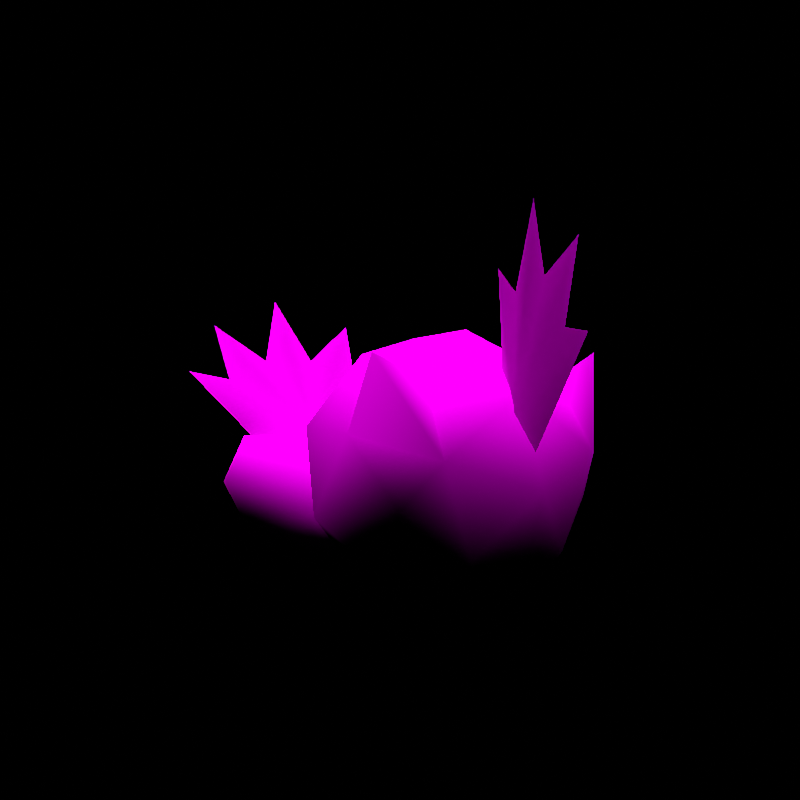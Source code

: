# Source: rumble-quilava.blend  (saved by Blender 2.82.7; exported with 4.5.12 LTS)
import bpy
from mathutils import Matrix  # noqa: F401  (used for matrix-valued properties, if any)

bpy.ops.wm.read_factory_settings(use_empty=True)
scene = bpy.context.scene
scene.name = 'regice'

# ---- collections
col_don_t_render_me = bpy.data.collections.new("Don't Render Me"); scene.collection.children.link(col_don_t_render_me)

# ---- images (referenced by path relative to the original .blend; pixels are not part of the script)
import os
ASSET_DIR = os.environ.get("B2B_ASSET_DIR", "")  # directory of the original .blend (textures are referenced by path, not embedded)
HERE = os.path.dirname(os.path.abspath(__file__))  # packed textures are extracted next to this script under _unpacked/

def load_image(name, relpath, width, height, colorspace="sRGB"):
    """Load a texture the original file referenced (path relative to the .blend, or extracted next to this script)."""
    p = next((c for c in (os.path.join(HERE, relpath), os.path.join(ASSET_DIR, relpath)) if relpath and os.path.exists(c)), "")
    if p:
        img = bpy.data.images.load(p, check_existing=True)
        img.name = name
    else:  # same state as the original file: an image datablock whose file is absent (Cycles renders it pink)
        img = bpy.data.images.new(name, width, height)
        img.source = "FILE"
        img.filepath = "//" + (relpath or name)
    img.colorspace_settings.name = colorspace
    return img
img_pii_magumarasi_1_png = load_image('Pii_MAGUMARASI_1.png', 'Pii_MAGUMARASI_1.png', 1024, 1024, 'sRGB')

# ---- materials (node trees are filled in below, after node groups)
mat_pii_magumarasi_1 = bpy.data.materials.new('Pii_MAGUMARASI_1')
mat_pii_magumarasi_1.use_backface_culling = True
mat_pii_magumarasi_1.use_transparent_shadow = False
mat_pii_magumarasi_1.diffuse_color = (0.4718, 0.5317, 0.6871, 1.0)

# ---- material node trees
mat_pii_magumarasi_1.use_nodes = True; mat_pii_magumarasi_1.node_tree.nodes.clear()
_N = mat_pii_magumarasi_1.node_tree.nodes; _L = mat_pii_magumarasi_1.node_tree.links
n0 = _N.new('ShaderNodeOutputMaterial'); n0.name = 'Material Output'; n0.location = (300, 300)
n1 = _N.new('ShaderNodeBsdfPrincipled'); n1.name = 'Principled BSDF'; n1.location = (10, 300)
n1.distribution = 'GGX'
n1.subsurface_method = 'BURLEY'
n1.inputs[2].default_value = 0.0
n1.inputs[3].default_value = 1.45
n1.inputs[13].default_value = 0.0
n1.inputs[27].default_value = (0.0, 0.0, 0.0, 1.0)
n1.inputs[28].default_value = 1.0
n2 = _N.new('ShaderNodeTexImage'); n2.name = 'Image Texture'; n2.location = (-280, 280)
n2.image = img_pii_magumarasi_1_png
n2.interpolation = 'Closest'
_L.new(n1.outputs[0], n0.inputs[0])
_L.new(n2.outputs[0], n1.inputs[0])
n0.is_active_output = True

# ---- world
world_world = bpy.data.worlds.new('World'); scene.world = world_world
world_world.use_nodes = True; world_world.node_tree.nodes.clear()
_N = world_world.node_tree.nodes; _L = world_world.node_tree.links
n0 = _N.new('ShaderNodeOutputWorld'); n0.name = 'World Output'; n0.location = (300, 300)
n1 = _N.new('ShaderNodeBackground'); n1.name = 'Background'; n1.location = (10, 300)
n1.inputs[0].default_value = (0.05088, 0.05088, 0.05088, 1.0)
n1.inputs[1].default_value = 0.0
_L.new(n1.outputs[0], n0.inputs[0])
n0.is_active_output = True
world_world.color = (0.05088, 0.05088, 0.05088)
world_world.use_sun_shadow = False
world_world.sun_shadow_jitter_overblur = 0.0

# ---- cameras
cam_camera = bpy.data.cameras.new('Camera')
cam_camera.clip_end = 2e+04

# ---- lights
light_sun = bpy.data.lights.new('Sun', 'SUN')
light_sun.specular_factor = 0.0
light_sun.transmission_factor = 0.0
light_sun.use_shadow = False
light_sun.angle = 0.7854
light_sun.energy = 5.0
light_sun.shadow_soft_size = 0.25

# ---- meshes
me_quilava = bpy.data.meshes.new('QUILAVA')
me_quilava.from_pydata([(0.0, 0.07617, 0.1057), (-0.1956, -0.03231, 0.1137), (-0.2163, 0.1714, 0.1229), (-0.07344, -0.1298, 0.01083), (-0.09184, 0.3435, 0.0), (0.0, -0.2585, 0.1156), (0.0, 0.436, 0.1355), (0.07344, -0.1298, 0.01083), (0.09184, 0.3435, 0.0), (0.1956, -0.03231, 0.1137), (0.2163, 0.1714, 0.1229), (0.0, 0.2867, 0.3166), (0.2086, 0.4309, 0.6672), (0.1958, 0.3592, 0.519), (0.07071, 0.3911, 0.568), (0.3156, 0.3493, 0.5418), (0.0, 0.4783, 0.7401), (0.1554, 0.2702, 0.3537), (-0.07071, 0.3911, 0.568), (-0.2086, 0.4309, 0.6672), (-0.1958, 0.3592, 0.519), (-0.3156, 0.3493, 0.5418), (-0.1554, 0.2702, 0.3537), (0.0, 0.2258, 0.3562), (-0.02784, -0.6719, 0.4666), (-6.941e-17, -0.5817, 0.7651), (-4.43e-17, -0.5979, 0.5537), (-6.528e-17, -0.6402, 0.7137), (-8.97e-17, -0.6969, 0.8976), (-7.193e-17, -0.732, 0.741), (-8.438e-17, -0.8325, 0.8135), (-6.172e-17, -0.7945, 0.6384), (-6.31e-17, -0.8609, 0.6299), (-2.772e-17, -0.704, 0.3857), (0.02784, -0.6719, 0.4666), (-0.2138, -0.1465, 0.2101), (-0.1728, -0.1304, 0.313), (-0.2364, 0.3075, 0.2476), (0.0, -0.2569, 0.2101), (-0.191, 0.2752, 0.3702), (0.0, -0.2399, 0.296), (0.0, -0.09958, 0.3488), (0.2138, -0.1465, 0.2101), (0.191, 0.2752, 0.3702), (0.0, 0.436, 0.2476), (0.0, 0.3702, 0.3385), (0.1728, -0.1304, 0.313), (0.2364, 0.3075, 0.2476), (0.191, -0.3463, 0.587), (0.2819, -0.262, 0.4274), (0.118, -0.1491, 0.5012), (0.2955, -0.4686, 0.4249), (-4.06e-17, -0.2616, 0.6235), (0.1742, -0.5663, 0.5345), (-5.009e-17, -0.4682, 0.64), (-0.118, -0.1491, 0.5012), (-0.191, -0.3463, 0.587), (-0.1742, -0.5663, 0.5345), (-0.2955, -0.4686, 0.4249), (-0.2819, -0.262, 0.4274), (-4.154e-17, -0.6658, 0.5107), (0.191, -0.666, 0.3778), (-2.017e-17, -0.7334, 0.3149), (-0.191, -0.666, 0.3778), (0.2894, -0.5559, 0.5909), (-0.2894, -0.5559, 0.5909), (0.118, -0.6517, 0.172), (1.396e-18, -0.6772, 0.1542), (0.309, -0.3469, 0.239), (2.061e-17, -0.5981, 0.01972), (0.191, -0.1495, 0.2861), (-0.191, -0.1495, 0.2861), (-7.387e-19, -0.08211, 0.3491), (1.713e-17, -0.1326, 0.1871), (0.1766, -0.2399, 0.1248), (2.674e-17, -0.2955, 0.05951), (-0.1766, -0.2399, 0.1248), (-0.07288, -0.424, 0.02058), (0.07288, -0.424, 0.02058), (-0.2413, -0.5782, 0.2743), (0.2413, -0.5782, 0.2743), (0.191, -0.5046, 0.08142), (-0.309, -0.3469, 0.239), (-0.191, -0.5046, 0.08142), (-0.118, -0.6517, 0.172)], [], [(0, 1, 2), (0, 3, 1), (0, 2, 4), (0, 5, 3), (0, 4, 6), (0, 7, 5), (0, 6, 8), (0, 9, 7), (0, 8, 10), (0, 10, 9), (11, 12, 13), (11, 14, 12), (11, 13, 15), (11, 16, 14), (11, 15, 17), (11, 18, 16), (11, 19, 18), (11, 20, 19), (11, 21, 20), (11, 22, 21), (23, 13, 12), (23, 15, 13), (23, 12, 14), (23, 17, 15), (23, 14, 16), (23, 16, 18), (23, 18, 19), (23, 19, 20), (23, 20, 21), (23, 21, 22), (24, 25, 26), (24, 27, 25), (24, 28, 27), (24, 29, 28), (24, 30, 29), (24, 31, 30), (24, 32, 31), (24, 33, 32), (34, 26, 25), (34, 25, 27), (34, 27, 28), (34, 28, 29), (34, 29, 30), (34, 30, 31), (34, 31, 32), (34, 32, 33), (35, 36, 37), (35, 38, 36), (35, 37, 2), (35, 5, 38), (35, 2, 1), (35, 3, 5), (35, 1, 3), (36, 39, 37), (36, 38, 40), (36, 41, 39), (36, 40, 41), (2, 37, 4), (5, 42, 38), (5, 7, 42), (39, 41, 43), (39, 44, 37), (39, 43, 45), (39, 45, 44), (45, 43, 44), (40, 38, 46), (40, 46, 41), (41, 46, 43), (38, 42, 46), (4, 37, 6), (37, 44, 6), (7, 9, 42), (43, 46, 47), (43, 47, 44), (44, 47, 6), (46, 42, 47), (9, 10, 42), (42, 10, 47), (6, 47, 8), (8, 47, 10), (48, 49, 50), (48, 51, 49), (48, 50, 52), (48, 53, 51), (48, 52, 54), (48, 54, 53), (50, 55, 52), (54, 52, 56), (54, 56, 57), (52, 55, 56), (57, 56, 58), (55, 59, 56), (56, 59, 58), (60, 53, 54), (60, 61, 53), (60, 54, 57), (60, 62, 61), (60, 57, 63), (60, 63, 62), (53, 61, 64), (53, 64, 51), (57, 65, 63), (57, 58, 65), (62, 66, 61), (62, 63, 84), (62, 67, 66), (62, 84, 67), (51, 68, 49), (58, 59, 82), (66, 67, 69), (66, 69, 81), (67, 84, 69), (68, 70, 49), (59, 71, 82), (59, 55, 71), (84, 83, 69), (70, 50, 49), (70, 72, 50), (72, 71, 55), (72, 55, 50), (73, 70, 74), (73, 72, 70), (73, 74, 75), (73, 71, 72), (73, 75, 76), (73, 76, 71), (70, 68, 74), (75, 77, 76), (75, 74, 78), (75, 78, 77), (71, 76, 82), (68, 81, 74), (76, 83, 82), (78, 74, 81), (78, 81, 69), (78, 69, 77), (69, 83, 77), (83, 76, 77), (63, 79, 84), (63, 58, 79), (61, 66, 80), (61, 80, 51), (64, 61, 51), (65, 58, 63), (68, 80, 81), (80, 66, 81), (51, 80, 68), (82, 83, 79), (79, 83, 84), (82, 79, 58)])
me_quilava.polygons.foreach_set('use_smooth', [True] * 150)
_k = set([(12, 13), (12, 14), (13, 15), (14, 16), (15, 17), (16, 18), (18, 19), (19, 20), (20, 21), (21, 22), (25, 26), (25, 27), (27, 28), (28, 29), (29, 30), (30, 31), (31, 32), (32, 33)])
me_quilava.attributes.new('sharp_edge', 'BOOLEAN', 'EDGE').data.foreach_set('value', [ (min(e.vertices), max(e.vertices)) in _k for e in me_quilava.edges])
_uv = me_quilava.uv_layers.new(name='UVMap')
_uv.uv.foreach_set('vector', [0.2437, 0.4882, 0.2437, 0.4882, 0.2437, 0.4882, 0.2437, 0.4882, 0.2437, 0.4882, 0.2437, 0.4882, 0.2437, 0.4882, 0.2437, 0.4882, 0.2437, 0.4882, 0.2437, 0.4882, 0.2437, 0.4882, 0.2437, 0.4882, 0.2437, 0.4882, 0.2437, 0.4882, 0.2437, 0.4882, 0.2437, 0.4882, 0.2437, 0.4882, 0.2437, 0.4882, 0.2437, 0.4882, 0.2437, 0.4882, 0.2437, 0.4882, 0.2437, 0.4882, 0.2437, 0.4882, 0.2437, 0.4882, 0.2437, 0.4882, 0.2437, 0.4882, 0.2437, 0.4882, 0.2437, 0.4882, 0.2437, 0.4882, 0.2437, 0.4882, 0.01619, 0.37, 0.01619, 0.3266, 0.01619, 0.3209, 0.01619, 0.37, 0.01619, 0.3209, 0.01619, 0.3266, 0.01619, 0.37, 0.01619, 0.3209, 0.01619, 0.3266, 0.01619, 0.37, 0.01619, 0.3266, 0.01619, 0.3209, 0.01619, 0.37, 0.01619, 0.3266, 0.01619, 0.3209, 0.01619, 0.37, 0.01619, 0.3209, 0.01619, 0.3266, 0.01619, 0.37, 0.01619, 0.3266, 0.01619, 0.3209, 0.01619, 0.37, 0.01619, 0.3209, 0.01619, 0.3266, 0.01619, 0.37, 0.01619, 0.3266, 0.01619, 0.3209, 0.01619, 0.37, 0.01619, 0.3209, 0.01619, 0.3266, 0.01619, 0.37, 0.01619, 0.3209, 0.01619, 0.3266, 0.01619, 0.37, 0.01619, 0.3266, 0.01619, 0.3209, 0.01619, 0.37, 0.01619, 0.3266, 0.01619, 0.3209, 0.01619, 0.37, 0.01619, 0.3209, 0.01619, 0.3266, 0.01619, 0.37, 0.01619, 0.3209, 0.01619, 0.3266, 0.01619, 0.37, 0.01619, 0.3266, 0.01619, 0.3209, 0.01619, 0.37, 0.01619, 0.3209, 0.01619, 0.3266, 0.01619, 0.37, 0.01619, 0.3266, 0.01619, 0.3209, 0.01619, 0.37, 0.01619, 0.3209, 0.01619, 0.3266, 0.01619, 0.37, 0.01619, 0.3266, 0.01619, 0.3209, 0.01619, 0.37, 0.01619, 0.3266, 0.01619, 0.3209, 0.01619, 0.37, 0.01619, 0.3209, 0.01619, 0.3266, 0.01619, 0.37, 0.01619, 0.3266, 0.01619, 0.3209, 0.01619, 0.37, 0.01619, 0.3209, 0.01619, 0.3266, 0.01619, 0.37, 0.01619, 0.3266, 0.01619, 0.3209, 0.01619, 0.37, 0.01619, 0.3209, 0.01619, 0.3266, 0.01619, 0.37, 0.01619, 0.3266, 0.01619, 0.3209, 0.01619, 0.37, 0.01619, 0.3209, 0.01619, 0.3266, 0.01619, 0.37, 0.01619, 0.3209, 0.01619, 0.3266, 0.01619, 0.37, 0.01619, 0.3266, 0.01619, 0.3209, 0.01619, 0.37, 0.01619, 0.3209, 0.01619, 0.3266, 0.01619, 0.37, 0.01619, 0.3266, 0.01619, 0.3209, 0.01619, 0.37, 0.01619, 0.3209, 0.01619, 0.3266, 0.01619, 0.37, 0.01619, 0.3266, 0.01619, 0.3209, 0.01619, 0.37, 0.01619, 0.3209, 0.01619, 0.3266, 0.01619, 0.37, 0.01619, 0.3266, 0.01619, 0.3209, 0.04044, 0.4734, 0.04697, 0.3897, 0.206, 0.4429, 0.04044, 0.4734, 0.0, 0.4734, 0.04697, 0.3897, 0.04044, 0.4734, 0.206, 0.4429, 0.1506, 0.5444, 0.04044, 0.4734, 0.0, 0.5504, 0.0, 0.4734, 0.04044, 0.4734, 0.1506, 0.5444, 0.0869, 0.5519, 0.04044, 0.4734, 0.03139, 0.6424, 0.0, 0.5504, 0.04044, 0.4734, 0.0869, 0.5519, 0.03139, 0.6424, 0.04697, 0.3897, 0.1928, 0.3431, 0.206, 0.4429, 0.04697, 0.3897, 0.0, 0.4734, 0.0, 0.4035, 0.04697, 0.3897, 0.08193, 0.367, 0.1928, 0.3431, 0.04697, 0.3897, 0.0, 0.4035, 0.08193, 0.367, 0.1506, 0.5444, 0.206, 0.4429, 0.226, 0.6444, 0.0, 0.5504, 0.04044, 0.4734, 0.0, 0.4734, 0.0, 0.5504, 0.03139, 0.6424, 0.04044, 0.4734, 0.1928, 0.3431, 0.08193, 0.367, 0.1928, 0.3431, 0.1928, 0.3431, 0.25, 0.4429, 0.206, 0.4429, 0.1928, 0.3431, 0.1928, 0.3431, 0.2315, 0.369, 0.1928, 0.3431, 0.2315, 0.369, 0.25, 0.4429, 0.2315, 0.369, 0.1928, 0.3431, 0.25, 0.4429, 0.0, 0.4035, 0.0, 0.4734, 0.04697, 0.3897, 0.0, 0.4035, 0.04697, 0.3897, 0.08193, 0.367, 0.08193, 0.367, 0.04697, 0.3897, 0.1928, 0.3431, 0.0, 0.4734, 0.04044, 0.4734, 0.04697, 0.3897, 0.226, 0.6444, 0.206, 0.4429, 0.25, 0.5342, 0.206, 0.4429, 0.25, 0.4429, 0.25, 0.5342, 0.03139, 0.6424, 0.0869, 0.5519, 0.04044, 0.4734, 0.1928, 0.3431, 0.04697, 0.3897, 0.206, 0.4429, 0.1928, 0.3431, 0.206, 0.4429, 0.25, 0.4429, 0.25, 0.4429, 0.206, 0.4429, 0.25, 0.5342, 0.04697, 0.3897, 0.04044, 0.4734, 0.206, 0.4429, 0.0869, 0.5519, 0.1506, 0.5444, 0.04044, 0.4734, 0.04044, 0.4734, 0.1506, 0.5444, 0.206, 0.4429, 0.25, 0.5342, 0.206, 0.4429, 0.226, 0.6444, 0.226, 0.6444, 0.206, 0.4429, 0.1506, 0.5444, 0.233, 0.1181, 0.233, 0.1181, 0.233, 0.1181, 0.233, 0.1181, 0.233, 0.1181, 0.233, 0.1181, 0.233, 0.1181, 0.233, 0.1181, 0.233, 0.1181, 0.233, 0.1181, 0.233, 0.1181, 0.233, 0.1181, 0.233, 0.1181, 0.233, 0.1181, 0.233, 0.1181, 0.233, 0.1181, 0.233, 0.1181, 0.233, 0.1181, 0.233, 0.1181, 0.233, 0.1181, 0.233, 0.1181, 0.233, 0.1181, 0.233, 0.1181, 0.233, 0.1181, 0.233, 0.1181, 0.233, 0.1181, 0.233, 0.1181, 0.233, 0.1181, 0.233, 0.1181, 0.233, 0.1181, 0.233, 0.1181, 0.233, 0.1181, 0.233, 0.1181, 0.233, 0.1181, 0.233, 0.1181, 0.233, 0.1181, 0.233, 0.1181, 0.233, 0.1181, 0.233, 0.1181, 0.09799, 0.412, 0.1372, 0.3838, 0.1941, 0.412, 0.09799, 0.412, 0.06828, 0.3215, 0.1372, 0.3838, 0.09799, 0.412, 0.1941, 0.412, 0.1372, 0.3838, 0.09799, 0.412, 0.03128, 0.3087, 0.06828, 0.3215, 0.09799, 0.412, 0.1372, 0.3838, 0.06828, 0.3215, 0.09799, 0.412, 0.06828, 0.3215, 0.03128, 0.3087, 0.1372, 0.3838, 0.06828, 0.3215, 0.1533, 0.4176, 0.1372, 0.3838, 0.1533, 0.4176, 0.1461, 0.2656, 0.1372, 0.3838, 0.1533, 0.4176, 0.06828, 0.3215, 0.1372, 0.3838, 0.1461, 0.2656, 0.1533, 0.4176, 0.03128, 0.3087, 0.02206, 0.1725, 0.06828, 0.3215, 0.03128, 0.3087, 0.06828, 0.3215, 0.02206, 0.1725, 0.03128, 0.3087, 0.007806, 0.1725, 0.02206, 0.1725, 0.03128, 0.3087, 0.02206, 0.1725, 0.007806, 0.1725, 0.1461, 0.2656, 0.1468, 0.08713, 0.217, 0.1752, 0.1461, 0.2656, 0.217, 0.1752, 0.1468, 0.08713, 0.02206, 0.1725, 0.007806, 0.1725, 0.001232, 0.03641, 0.02206, 0.1725, 0.001232, 0.03641, 0.05718, 0.0476, 0.007806, 0.1725, 0.02206, 0.1725, 0.001232, 0.03641, 0.1468, 0.08713, 0.2238, 0.02877, 0.217, 0.1752, 0.217, 0.1752, 0.2238, 0.02877, 0.1468, 0.08713, 0.217, 0.1752, 0.2719, 0.1752, 0.2238, 0.02877, 0.02206, 0.1725, 0.05718, 0.0476, 0.001232, 0.03641, 0.2238, 0.02877, 0.2719, 0.1752, 0.217, 0.1752, 0.2238, 0.02877, 0.2608, 0.04164, 0.2719, 0.1752, 0.2608, 0.04164, 0.2238, 0.02877, 0.2719, 0.1752, 0.2608, 0.04164, 0.2719, 0.1752, 0.2719, 0.1752, 0.006736, 0.01058, 0.006736, 0.01058, 0.006736, 0.01058, 0.006736, 0.01058, 0.006736, 0.01058, 0.006736, 0.01058, 0.006736, 0.01058, 0.006736, 0.01058, 0.006736, 0.01058, 0.006736, 0.01058, 0.006736, 0.01058, 0.006736, 0.01058, 0.006736, 0.01058, 0.006736, 0.01058, 0.006736, 0.01058, 0.006736, 0.01058, 0.006736, 0.01058, 0.006736, 0.01058, 0.006736, 0.01058, 0.006736, 0.01058, 0.006736, 0.01058, 0.006736, 0.01058, 0.006736, 0.01058, 0.006736, 0.01058, 0.006736, 0.01058, 0.006736, 0.01058, 0.006736, 0.01058, 0.006736, 0.01058, 0.006736, 0.01058, 0.006736, 0.01058, 0.006736, 0.01058, 0.006736, 0.01058, 0.006736, 0.01058, 0.006736, 0.01058, 0.006736, 0.01058, 0.006736, 0.01058, 0.006736, 0.01058, 0.006736, 0.01058, 0.006736, 0.01058, 0.1712, 0.003709, 0.2623, 0.0, 0.1624, 0.08507, 0.1712, 0.003709, 0.1624, 0.08507, 0.1065, 0.07389, 0.1712, 0.003709, 0.1065, 0.07389, 0.1712, 0.003709, 0.1065, 0.07389, 0.1624, 0.08507, 0.1712, 0.003709, 0.1624, 0.08507, 0.2623, 0.0, 0.1712, 0.003709, 0.009455, 0.2521, 0.009455, 0.2521, 0.009455, 0.2521, 0.009455, 0.2521, 0.009455, 0.2521, 0.009455, 0.2521, 0.009455, 0.2521, 0.009455, 0.2521, 0.009455, 0.2521, 0.009455, 0.2521, 0.009455, 0.2521, 0.009455, 0.2521, 0.2429, 0.3484, 0.1563, 0.2505, 0.2355, 0.1936, 0.2429, 0.3484, 0.2355, 0.1936, 0.1563, 0.2505, 0.9859, 0.252, 0.7022, 0.7749, 0.6172, 0.09694, 0.7022, 0.7749, 0.5, 0.5967, 0.6172, 0.09694, 0.9859, 0.9853, 0.7022, 0.7749, 0.9859, 0.252, 0.9859, 0.252, 0.6172, 0.09694, 0.7022, 0.7749, 0.7022, 0.7749, 0.6172, 0.09694, 0.5, 0.5967, 0.9859, 0.252, 0.7022, 0.7749, 0.9859, 0.9853])
me_quilava.materials.append(mat_pii_magumarasi_1)
me_quilava.use_remesh_fix_poles = True
me_quilava.use_remesh_preserve_attributes = False
me_quilava.use_mirror_vertex_groups = False
me_quilava.update()
me_quilava.normals_split_custom_set([tuple(v) for v in zip(*[iter([-3.608e-06, 0.0003978, -1.0, -0.8163, -0.06632, -0.5738, -0.8257, -0.04887, -0.562, -3.608e-06, 0.0003978, -1.0, 0.2559, -0.291, -0.9218, -0.8163, -0.06632, -0.5738, -3.608e-06, 0.0003978, -1.0, -0.8257, -0.04887, -0.562, 0.124, 0.5215, -0.8442, -3.608e-06, 0.0003978, -1.0, 0.003714, -0.8878, -0.4601, 0.2559, -0.291, -0.9218, -3.608e-06, 0.0003978, -1.0, 0.124, 0.5215, -0.8442, 4.69e-06, 0.9479, -0.3186, -3.608e-06, 0.0003978, -1.0, -0.1541, -0.4288, -0.8902, 0.003714, -0.8878, -0.4601, -3.608e-06, 0.0003978, -1.0, 4.69e-06, 0.9479, -0.3186, -0.124, 0.5215, -0.8442, -3.608e-06, 0.0003978, -1.0, 0.7939, -0.1233, -0.5954, -0.1541, -0.4288, -0.8902, -3.608e-06, 0.0003978, -1.0, -0.124, 0.5215, -0.8442, 0.8257, -0.04887, -0.562, -3.608e-06, 0.0003978, -1.0, 0.8257, -0.04887, -0.562, 0.7939, -0.1233, -0.5954, -7.689e-08, 0.887, -0.4618, 0.07063, 0.9071, -0.415, 0.1411, 0.8807, -0.4521, -7.689e-08, 0.887, -0.4618, 0.06893, 0.9143, -0.3991, 0.07063, 0.9071, -0.415, -7.689e-08, 0.887, -0.4618, 0.1411, 0.8807, -0.4521, 0.1829, 0.8507, -0.4928, -7.689e-08, 0.887, -0.4618, -4.24e-08, 0.9111, -0.4121, 0.06893, 0.9143, -0.3991, -7.689e-08, 0.887, -0.4618, 0.1829, 0.8507, -0.4928, 0.2135, 0.8222, -0.5277, -7.689e-08, 0.887, -0.4618, -0.06893, 0.9143, -0.3991, -4.24e-08, 0.9111, -0.4121, -7.689e-08, 0.887, -0.4618, -0.07063, 0.9071, -0.415, -0.06893, 0.9143, -0.3991, -7.689e-08, 0.887, -0.4618, -0.1413, 0.8806, -0.4523, -0.07063, 0.9071, -0.415, -7.689e-08, 0.887, -0.4618, -0.1829, 0.8507, -0.4928, -0.1413, 0.8806, -0.4523, -7.689e-08, 0.887, -0.4618, -0.2135, 0.8222, -0.5277, -0.1829, 0.8507, -0.4928, -3.866e-07, -0.8906, 0.4548, 0.06869, -0.8105, 0.5816, 0.009344, -0.8377, 0.5461, -3.866e-07, -0.8906, 0.4548, 0.009445, -0.8377, 0.546, 0.06869, -0.8105, 0.5816, -3.866e-07, -0.8906, 0.4548, 0.009344, -0.8377, 0.5461, 0.03537, -0.7936, 0.6075, -3.866e-07, -0.8906, 0.4548, 0.2732, -0.9475, 0.166, 0.009445, -0.8377, 0.546, -3.866e-07, -0.8906, 0.4548, 0.03537, -0.7936, 0.6075, 0.009469, -0.8377, 0.546, -3.866e-07, -0.8906, 0.4548, 0.009469, -0.8377, 0.546, -0.03542, -0.7936, 0.6074, -3.866e-07, -0.8906, 0.4548, -0.03542, -0.7936, 0.6074, -0.0093, -0.8377, 0.5461, -3.866e-07, -0.8906, 0.4548, -0.0093, -0.8377, 0.5461, -0.06869, -0.8105, 0.5816, -3.866e-07, -0.8906, 0.4548, -0.06869, -0.8105, 0.5816, -0.009443, -0.8377, 0.546, -3.866e-07, -0.8906, 0.4548, -0.009443, -0.8377, 0.546, -0.2732, -0.9475, 0.166, -0.9814, -0.1621, -0.1028, -0.9956, 0.05384, 0.07659, -0.9236, 0.3821, -0.02936, -0.9814, -0.1621, -0.1028, -0.988, 0.1214, 0.09576, -0.9956, 0.05384, 0.07659, -0.9814, -0.1621, -0.1028, -0.9979, 0.002787, 0.06462, -0.988, 0.1214, 0.09576, -0.9814, -0.1621, -0.1028, -0.9942, -0.06394, 0.08685, -0.9979, 0.002787, 0.06462, -0.9814, -0.1621, -0.1028, -0.997, -0.005548, 0.07745, -0.9942, -0.06394, 0.08685, -0.9814, -0.1621, -0.1028, -0.9791, -0.2029, 0.01382, -0.997, -0.005548, 0.07745, -0.9814, -0.1621, -0.1028, -0.9908, -0.1347, 0.01295, -0.9791, -0.2029, 0.01382, -0.9814, -0.1621, -0.1028, -0.9305, -0.3081, -0.198, -0.9908, -0.1347, 0.01295, 0.9814, -0.1621, -0.1028, 0.9236, 0.3821, -0.02936, 0.9956, 0.05384, 0.07659, 0.9814, -0.1621, -0.1028, 0.9956, 0.05384, 0.07659, 0.988, 0.1214, 0.09576, 0.9814, -0.1621, -0.1028, 0.988, 0.1214, 0.09576, 0.9979, 0.002787, 0.06462, 0.9814, -0.1621, -0.1028, 0.9979, 0.002787, 0.06462, 0.9942, -0.06394, 0.08685, 0.9814, -0.1621, -0.1028, 0.9942, -0.06394, 0.08685, 0.997, -0.005549, 0.07745, 0.9814, -0.1621, -0.1028, 0.997, -0.005549, 0.07745, 0.9791, -0.2029, 0.01382, 0.9814, -0.1621, -0.1028, 0.9791, -0.2029, 0.01382, 0.9908, -0.1347, 0.01295, 0.9814, -0.1621, -0.1028, 0.9908, -0.1347, 0.01295, 0.9305, -0.3081, -0.198, -0.8766, -0.4806, 0.02302, -0.7155, -0.31, 0.626, -0.9025, 0.4226, 0.08266, -0.8766, -0.4806, 0.02302, 6.054e-08, -0.9928, 0.1194, -0.7155, -0.31, 0.626, -0.8766, -0.4806, 0.02302, -0.9025, 0.4226, 0.08266, -0.8257, -0.04887, -0.562, -0.8766, -0.4806, 0.02302, 0.003714, -0.8878, -0.4601, 6.054e-08, -0.9928, 0.1194, -0.8766, -0.4806, 0.02302, -0.8257, -0.04887, -0.562, -0.8163, -0.06632, -0.5738, -0.8766, -0.4806, 0.02302, 0.2559, -0.291, -0.9218, 0.003714, -0.8878, -0.4601, -0.8766, -0.4806, 0.02302, -0.8163, -0.06632, -0.5738, 0.2559, -0.291, -0.9218, -0.7155, -0.31, 0.626, -0.5543, 0.05904, 0.8302, -0.9025, 0.4226, 0.08266, -0.7155, -0.31, 0.626, 6.054e-08, -0.9928, 0.1194, -2.23e-06, -0.8607, 0.5091, -0.7155, -0.31, 0.626, 5.638e-06, -0.1535, 0.9882, -0.5543, 0.05904, 0.8302, -0.7155, -0.31, 0.626, -2.23e-06, -0.8607, 0.5091, 5.638e-06, -0.1535, 0.9882, -0.8257, -0.04887, -0.562, -0.9025, 0.4226, 0.08266, 0.124, 0.5215, -0.8442, 0.003714, -0.8878, -0.4601, 0.8752, -0.483, 0.02711, 6.054e-08, -0.9928, 0.1194, 0.003714, -0.8878, -0.4601, -0.1541, -0.4288, -0.8902, 0.8752, -0.483, 0.02711, -0.5543, 0.05904, 0.8302, 5.638e-06, -0.1535, 0.9882, 0.5543, 0.05904, 0.8302, -0.5543, 0.05904, 0.8302, 4.196e-06, 0.9847, 0.1744, -0.9025, 0.4226, 0.08266, -0.5543, 0.05904, 0.8302, 0.5543, 0.05904, 0.8302, 1.349e-06, 0.5929, 0.8053, -0.5543, 0.05904, 0.8302, 1.349e-06, 0.5929, 0.8053, 4.196e-06, 0.9847, 0.1744, 1.349e-06, 0.5929, 0.8053, 0.5543, 0.05904, 0.8302, 4.196e-06, 0.9847, 0.1744, -2.23e-06, -0.8607, 0.5091, 6.054e-08, -0.9928, 0.1194, 0.7155, -0.31, 0.626, -2.23e-06, -0.8607, 0.5091, 0.7155, -0.31, 0.626, 5.638e-06, -0.1535, 0.9882, 5.638e-06, -0.1535, 0.9882, 0.7155, -0.31, 0.626, 0.5543, 0.05904, 0.8302, 6.054e-08, -0.9928, 0.1194, 0.8752, -0.483, 0.02711, 0.7155, -0.31, 0.626, 0.124, 0.5215, -0.8442, -0.9025, 0.4226, 0.08266, 4.69e-06, 0.9479, -0.3186, -0.9025, 0.4226, 0.08266, 4.196e-06, 0.9847, 0.1744, 4.69e-06, 0.9479, -0.3186, -0.1541, -0.4288, -0.8902, 0.7939, -0.1233, -0.5954, 0.8752, -0.483, 0.02711, 0.5543, 0.05904, 0.8302, 0.7155, -0.31, 0.626, 0.9019, 0.4232, 0.08685, 0.5543, 0.05904, 0.8302, 0.9019, 0.4232, 0.08685, 4.196e-06, 0.9847, 0.1744, 4.196e-06, 0.9847, 0.1744, 0.9019, 0.4232, 0.08685, 4.69e-06, 0.9479, -0.3186, 0.7155, -0.31, 0.626, 0.8752, -0.483, 0.02711, 0.9019, 0.4232, 0.08685, 0.7939, -0.1233, -0.5954, 0.8257, -0.04887, -0.562, 0.8752, -0.483, 0.02711, 0.8752, -0.483, 0.02711, 0.8257, -0.04887, -0.562, 0.9019, 0.4232, 0.08685, 4.69e-06, 0.9479, -0.3186, 0.9019, 0.4232, 0.08685, -0.124, 0.5215, -0.8442, -0.124, 0.5215, -0.8442, 0.9019, 0.4232, 0.08685, 0.8257, -0.04887, -0.562, 0.5738, 0.1154, 0.8108, 0.8601, 0.4203, 0.2889, 0.3583, 0.7812, 0.5112, 0.5738, 0.1154, 0.8108, 0.9728, 0.04187, 0.228, 0.8601, 0.4203, 0.2889, 0.5738, 0.1154, 0.8108, 0.3583, 0.7812, 0.5112, -2.682e-07, 0.4019, 0.9157, 0.5738, 0.1154, 0.8108, 0.3102, -0.4653, 0.829, 0.9728, 0.04187, 0.228, 0.5738, 0.1154, 0.8108, -2.682e-07, 0.4019, 0.9157, -2.234e-07, -0.2467, 0.9691, 0.5738, 0.1154, 0.8108, -2.234e-07, -0.2467, 0.9691, 0.3102, -0.4653, 0.829, 0.3583, 0.7812, 0.5112, -0.3583, 0.7812, 0.5112, -2.682e-07, 0.4019, 0.9157, -2.234e-07, -0.2467, 0.9691, -2.682e-07, 0.4019, 0.9157, -0.5738, 0.1154, 0.8108, -2.234e-07, -0.2467, 0.9691, -0.5738, 0.1154, 0.8108, -0.3102, -0.4653, 0.829, -2.682e-07, 0.4019, 0.9157, -0.3583, 0.7812, 0.5112, -0.5738, 0.1154, 0.8108, -0.3102, -0.4653, 0.829, -0.5738, 0.1154, 0.8108, -0.902, -0.2517, 0.3507, -0.3583, 0.7812, 0.5112, -0.8602, 0.4201, 0.289, -0.5738, 0.1154, 0.8108, -0.5738, 0.1154, 0.8108, -0.8602, 0.4201, 0.289, -0.902, -0.2517, 0.3507, -5.448e-08, -0.7904, 0.6126, 0.3102, -0.4653, 0.829, -2.234e-07, -0.2467, 0.9691, -5.448e-08, -0.7904, 0.6126, 0.5631, -0.821, 0.09479, 0.3102, -0.4653, 0.829, -5.448e-08, -0.7904, 0.6126, -2.234e-07, -0.2467, 0.9691, -0.3102, -0.4653, 0.829, -5.448e-08, -0.7904, 0.6126, -3.774e-06, -0.9997, 0.02561, 0.5631, -0.821, 0.09479, -5.448e-08, -0.7904, 0.6126, -0.3102, -0.4653, 0.829, -0.5631, -0.821, 0.09479, -5.448e-08, -0.7904, 0.6126, -0.5631, -0.821, 0.09479, -3.774e-06, -0.9997, 0.02561, 0.3102, -0.4653, 0.829, 0.5631, -0.821, 0.09479, 0.8671, -0.2631, 0.4231, 0.3102, -0.4653, 0.829, 0.8671, -0.2631, 0.4231, 0.9728, 0.04187, 0.228, -0.3102, -0.4653, 0.829, -0.867, -0.2631, 0.4231, -0.5631, -0.821, 0.09479, -0.3102, -0.4653, 0.829, -0.902, -0.2517, 0.3507, -0.867, -0.2631, 0.4231, -3.774e-06, -0.9997, 0.02561, 0.5271, -0.799, -0.2893, 0.5631, -0.821, 0.09479, -3.774e-06, -0.9997, 0.02561, -0.5631, -0.821, 0.09479, -0.4098, -0.853, -0.3231, -3.774e-06, -0.9997, 0.02561, -6.509e-08, -0.9079, -0.4193, 0.5271, -0.799, -0.2893, -3.774e-06, -0.9997, 0.02561, -0.4098, -0.853, -0.3231, -6.509e-08, -0.9079, -0.4193, 0.9728, 0.04187, 0.228, 0.9603, 0.2785, -0.01758, 0.8601, 0.4203, 0.2889, -0.902, -0.2517, 0.3507, -0.8602, 0.4201, 0.289, -0.9981, -0.04578, -0.0408, 0.5271, -0.799, -0.2893, -6.509e-08, -0.9079, -0.4193, -1.099e-06, -0.5164, -0.8564, 0.5271, -0.799, -0.2893, -1.099e-06, -0.5164, -0.8564, 0.6054, -0.5301, -0.5937, -6.509e-08, -0.9079, -0.4193, -0.4098, -0.853, -0.3231, -1.099e-06, -0.5164, -0.8564, 0.9603, 0.2785, -0.01758, 0.5771, 0.8012, -0.1586, 0.8601, 0.4203, 0.2889, -0.8602, 0.4201, 0.289, -0.5771, 0.8012, -0.1586, -0.9981, -0.04578, -0.0408, -0.8602, 0.4201, 0.289, -0.3583, 0.7812, 0.5112, -0.5771, 0.8012, -0.1586, -0.4098, -0.853, -0.3231, -0.4357, -0.3959, -0.8084, -1.099e-06, -0.5164, -0.8564, 0.5771, 0.8012, -0.1586, 0.3583, 0.7812, 0.5112, 0.8601, 0.4203, 0.2889, 0.5771, 0.8012, -0.1586, 6.082e-07, 0.9992, 0.03923, 0.3583, 0.7812, 0.5112, 6.082e-07, 0.9992, 0.03923, -0.5771, 0.8012, -0.1586, -0.3583, 0.7812, 0.5112, 6.082e-07, 0.9992, 0.03923, -0.3583, 0.7812, 0.5112, 0.3583, 0.7812, 0.5112, -2.293e-07, 0.8373, -0.5467, 0.5771, 0.8012, -0.1586, 0.5232, 0.4993, -0.6907, -2.293e-07, 0.8373, -0.5467, 6.082e-07, 0.9992, 0.03923, 0.5771, 0.8012, -0.1586, -2.293e-07, 0.8373, -0.5467, 0.5232, 0.4993, -0.6907, -1.194e-18, 0.4881, -0.8728, -2.293e-07, 0.8373, -0.5467, -0.5771, 0.8012, -0.1586, 6.082e-07, 0.9992, 0.03923, -2.293e-07, 0.8373, -0.5467, -1.194e-18, 0.4881, -0.8728, -0.5232, 0.4993, -0.6907, -2.293e-07, 0.8373, -0.5467, -0.5232, 0.4993, -0.6907, -0.5771, 0.8012, -0.1586, 0.5771, 0.8012, -0.1586, 0.9603, 0.2785, -0.01758, 0.5232, 0.4993, -0.6907, -1.194e-18, 0.4881, -0.8728, -0.2994, 0.123, -0.9462, -0.5232, 0.4993, -0.6907, -1.194e-18, 0.4881, -0.8728, 0.5232, 0.4993, -0.6907, 0.2994, 0.123, -0.9462, -1.194e-18, 0.4881, -0.8728, 0.2994, 0.123, -0.9462, -0.2994, 0.123, -0.9462, -0.5771, 0.8012, -0.1586, -0.5232, 0.4993, -0.6907, -0.9981, -0.04578, -0.0408, 0.9603, 0.2785, -0.01758, 0.6054, -0.5301, -0.5937, 0.5232, 0.4993, -0.6907, -0.5232, 0.4993, -0.6907, -0.4357, -0.3959, -0.8084, -0.9981, -0.04578, -0.0408, 0.2994, 0.123, -0.9462, 0.5232, 0.4993, -0.6907, 0.6054, -0.5301, -0.5937, 0.2994, 0.123, -0.9462, 0.6054, -0.5301, -0.5937, -1.099e-06, -0.5164, -0.8564, 0.2994, 0.123, -0.9462, -1.099e-06, -0.5164, -0.8564, -0.2994, 0.123, -0.9462, -1.099e-06, -0.5164, -0.8564, -0.4357, -0.3959, -0.8084, -0.2994, 0.123, -0.9462, -0.4357, -0.3959, -0.8084, -0.5232, 0.4993, -0.6907, -0.2994, 0.123, -0.9462, -0.5631, -0.821, 0.09479, -0.7588, -0.5744, -0.3071, -0.4098, -0.853, -0.3231, -0.5631, -0.821, 0.09479, -0.902, -0.2517, 0.3507, -0.7588, -0.5744, -0.3071, 0.5631, -0.821, 0.09479, 0.5271, -0.799, -0.2893, 0.7961, -0.5915, -0.1279, 0.5631, -0.821, 0.09479, 0.7961, -0.5915, -0.1279, 0.9728, 0.04187, 0.228, 0.8671, -0.2631, 0.4231, 0.5631, -0.821, 0.09479, 0.9728, 0.04187, 0.228, -0.867, -0.2631, 0.4231, -0.902, -0.2517, 0.3507, -0.5631, -0.821, 0.09479, 0.9603, 0.2785, -0.01758, 0.7961, -0.5915, -0.1279, 0.6054, -0.5301, -0.5937, 0.7961, -0.5915, -0.1279, 0.5271, -0.799, -0.2893, 0.6054, -0.5301, -0.5937, 0.9728, 0.04187, 0.228, 0.7961, -0.5915, -0.1279, 0.9603, 0.2785, -0.01758, -0.9981, -0.04578, -0.0408, -0.4357, -0.3959, -0.8084, -0.7588, -0.5744, -0.3071, -0.7588, -0.5744, -0.3071, -0.4357, -0.3959, -0.8084, -0.4098, -0.853, -0.3231, -0.9981, -0.04578, -0.0408, -0.7588, -0.5744, -0.3071, -0.902, -0.2517, 0.3507])] * 3)])
arm_armature = bpy.data.armatures.new('Armature')  # bones are not reproduced

# ---- objects
ob_sun = bpy.data.objects.new('Sun', light_sun)
ob_armature = bpy.data.objects.new('Armature', arm_armature)
ob_quilava = bpy.data.objects.new('QUILAVA', me_quilava)
ob_camera = bpy.data.objects.new('Camera', cam_camera)

# ---- transforms, parenting, visibility, modifiers, constraints
ob_sun.location = (-0.2567, -0.4105, -0.09083)
ob_sun.color = (0.8, 0.8, 0.8, 1.0)
ob_sun.hide_select = True
ob_sun.lineart.crease_threshold = 0.0
ob_armature.location = (0.0, 0.0, 0.0)
ob_armature.lineart.crease_threshold = 0.0
ob_quilava.parent = ob_armature
ob_quilava.location = (0.0, 0.0, 0.0)
ob_quilava.lineart.crease_threshold = 0.0
_vg = ob_quilava.vertex_groups.new(name='Head')
_vg.add([24, 25, 26, 27, 28, 29, 30, 31, 32, 33, 34, 48, 49, 50, 51, 52, 53, 54, 55, 56, 57, 58, 59, 60, 61, 62, 63, 64, 65, 66, 67, 68, 69, 70, 71, 72, 73, 74, 75, 76, 77, 78, 79, 80, 81, 82, 83, 84], 1.0, 'REPLACE')
_vg = ob_quilava.vertex_groups.new(name='RHand')
_vg.add([3], 1.0, 'REPLACE')
_vg = ob_quilava.vertex_groups.new(name='LHand')
_vg.add([7], 1.0, 'REPLACE')
_vg = ob_quilava.vertex_groups.new(name='RToe')
_vg.add([4], 1.0, 'REPLACE')
_vg = ob_quilava.vertex_groups.new(name='LToe')
_vg.add([8], 1.0, 'REPLACE')
_vg = ob_quilava.vertex_groups.new(name='Spine2')
_vg.add([0, 1, 5, 9, 35, 36, 38, 40, 41, 42, 46], 1.0, 'REPLACE')
_vg = ob_quilava.vertex_groups.new(name='Hips')
_vg.add([0, 2, 6, 10, 11, 12, 13, 14, 15, 16, 17, 18, 19, 20, 21, 22, 23, 37, 39, 43, 44, 45, 47], 1.0, 'REPLACE')
_m = ob_quilava.modifiers.new('Armature', 'ARMATURE')
_m.object = ob_armature
ob_camera.location = (-1.406, -2.433, 0.5873)
ob_camera.rotation_euler = (1.529, 0.0001237, -0.5618)
ob_camera.scale = (1.0, 1.0, 1.0)
ob_camera.lineart.crease_threshold = 0.0

# ---- collection membership
scene.collection.objects.link(ob_sun)
scene.collection.objects.link(ob_armature)
scene.collection.objects.link(ob_quilava)
col_don_t_render_me.objects.link(ob_camera)
def _layer_coll(name, lc=None):
    lc = lc or bpy.context.view_layer.layer_collection
    for c in lc.children:
        if c.name == name: return c
        r = _layer_coll(name, c)
        if r: return r
_layer_coll("Don't Render Me").exclude = True

# ---- scene / render settings (as saved in the file)
scene.camera = ob_camera
scene.frame_start = 1; scene.frame_end = 51; scene.frame_set(22)
scene.render.engine = 'BLENDER_EEVEE_NEXT'
scene.render.image_settings.compression = 30
scene.render.resolution_x = 600
scene.render.resolution_y = 600
scene.render.fps = 30
scene.render.filter_size = 0.01
scene.render.film_transparent = True
scene.cycles.samples = 64
scene.cycles.sampling_pattern = 'TABULATED_SOBOL'
scene.cycles.use_adaptive_sampling = False
scene.cycles.use_light_tree = False
scene.cycles.caustics_reflective = False
scene.cycles.caustics_refractive = False
scene.cycles.max_bounces = 1
scene.cycles.diffuse_bounces = 1
scene.cycles.glossy_bounces = 1
scene.cycles.transmission_bounces = 1
scene.cycles.transparent_max_bounces = 1
scene.cycles.filter_width = 0.01
scene.eevee.taa_render_samples = 32
scene.eevee.use_taa_reprojection = False
scene.view_settings.view_transform = 'Standard'
bpy.context.view_layer.update()
